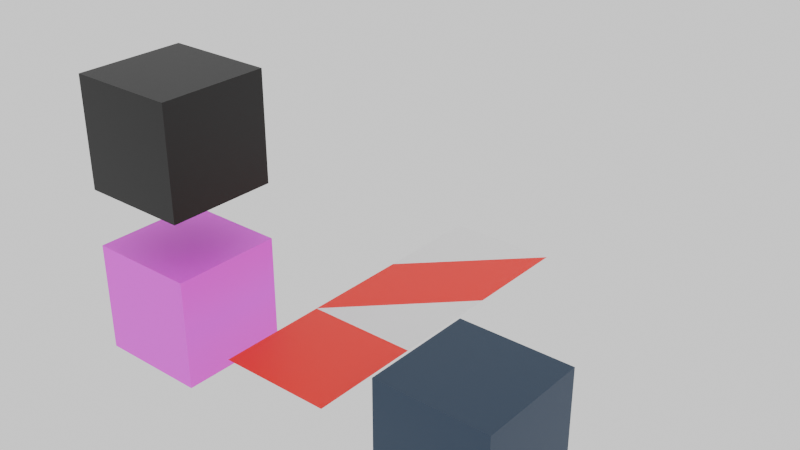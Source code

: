 # Source: 24_material_partial_VC.blend  (saved by Blender 5.3.25; exported with 4.5.12 LTS)
import bpy
from mathutils import Matrix  # noqa: F401  (used for matrix-valued properties, if any)

bpy.ops.wm.read_factory_settings(use_empty=True)
scene = bpy.context.scene
scene.name = 'Scene'

# ---- collections
col_collection = bpy.data.collections.new('Collection'); scene.collection.children.link(col_collection)

# ---- images (referenced by path relative to the original .blend; pixels are not part of the script)
import os
ASSET_DIR = os.environ.get("B2B_ASSET_DIR", "")  # directory of the original .blend (textures are referenced by path, not embedded)
HERE = os.path.dirname(os.path.abspath(__file__))  # packed textures are extracted next to this script under _unpacked/

def load_image(name, relpath, width, height, colorspace="sRGB"):
    """Load a texture the original file referenced (path relative to the .blend, or extracted next to this script)."""
    p = next((c for c in (os.path.join(HERE, relpath), os.path.join(ASSET_DIR, relpath)) if relpath and os.path.exists(c)), "")
    if p:
        img = bpy.data.images.load(p, check_existing=True)
        img.name = name
    else:  # same state as the original file: an image datablock whose file is absent (Cycles renders it pink)
        img = bpy.data.images.new(name, width, height)
        img.source = "FILE"
        img.filepath = "//" + (relpath or name)
    img.colorspace_settings.name = colorspace
    return img
img_material_partial_vc = load_image('material_partial_VC', 'material_partial_VC.png', 1024, 1024, 'sRGB')

# ---- materials (node trees are filled in below, after node groups)
mat_material = bpy.data.materials.new('Material')
mat_material.alpha_threshold = 0.0
mat_material.use_backface_culling_lightprobe_volume = False
mat_material.roughness = 0.5
mat_material.line_color = (0.0, 0.0, 0.0, 1.0)
mat_material_001 = bpy.data.materials.new('Material.001')
mat_material_002 = bpy.data.materials.new('Material.002')
mat_material_003 = bpy.data.materials.new('Material.003')
mat_material_004 = bpy.data.materials.new('Material.004')
mat_material_005 = bpy.data.materials.new('Material.005')
mat_material_006 = bpy.data.materials.new('Material.006')
mat_material_007 = bpy.data.materials.new('Material.007')
mat_material_008 = bpy.data.materials.new('Material.008')

# ---- material node trees
mat_material.use_nodes = True; mat_material.node_tree.nodes.clear()
_N = mat_material.node_tree.nodes; _L = mat_material.node_tree.links
n0 = _N.new('ShaderNodeOutputMaterial'); n0.name = 'Material Output'; n0.location = (200, 100)
n1 = _N.new('ShaderNodeBsdfPrincipled'); n1.name = 'Principled BSDF'; n1.location = (-200, 100)
n2 = _N.new('ShaderNodeTexImage'); n2.name = 'Image Texture'; n2.location = (-553, 81)
n2.width = 291
n2.image = img_material_partial_vc
_L.new(n1.outputs[0], n0.inputs[0])
_L.new(n2.outputs[0], n1.inputs[0])
n0.is_active_output = True
mat_material_001.use_nodes = True; mat_material_001.node_tree.nodes.clear()
_N = mat_material_001.node_tree.nodes; _L = mat_material_001.node_tree.links
n0 = _N.new('ShaderNodeBsdfPrincipled'); n0.name = 'Principled BSDF'; n0.location = (-200, 100)
n1 = _N.new('ShaderNodeOutputMaterial'); n1.name = 'Material Output'; n1.location = (200, 100)
n2 = _N.new('ShaderNodeVertexColor'); n2.name = 'Color Attribute'; n2.location = (-398, 98)
n2.layer_name = 'Color'
_L.new(n0.outputs[0], n1.inputs[0])
_L.new(n2.outputs[0], n0.inputs[0])
n1.is_active_output = True
mat_material_002.use_nodes = True; mat_material_002.node_tree.nodes.clear()
_N = mat_material_002.node_tree.nodes; _L = mat_material_002.node_tree.links
n0 = _N.new('ShaderNodeBsdfPrincipled'); n0.name = 'Principled BSDF'; n0.location = (-200, 100)
n0.inputs[10].default_value = 0.005
n1 = _N.new('ShaderNodeOutputMaterial'); n1.name = 'Material Output'; n1.location = (200, 100)
n2 = _N.new('ShaderNodeMix'); n2.name = 'Mix'; n2.location = (-458, 66)
n2.data_type = 'RGBA'
n2.blend_type = 'MULTIPLY'
n2.inputs[0].default_value = 1.0
n2.inputs[6].default_value = (1.0, 1.0, 1.0, 1.0)
n3 = _N.new('ShaderNodeVertexColor'); n3.name = 'Color Attribute'; n3.location = (-659, -100)
_L.new(n0.outputs[0], n1.inputs[0])
_L.new(n2.outputs[2], n0.inputs[0])
_L.new(n3.outputs[0], n2.inputs[7])
n1.is_active_output = True
mat_material_003.use_nodes = True; mat_material_003.node_tree.nodes.clear()
_N = mat_material_003.node_tree.nodes; _L = mat_material_003.node_tree.links
n0 = _N.new('ShaderNodeBsdfPrincipled'); n0.name = 'Principled BSDF'; n0.location = (-200, 100)
n0.inputs[10].default_value = 0.005
n1 = _N.new('ShaderNodeOutputMaterial'); n1.name = 'Material Output'; n1.location = (200, 100)
n2 = _N.new('ShaderNodeMix'); n2.name = 'Mix'; n2.location = (-439, 49)
n2.data_type = 'RGBA'
n2.blend_type = 'MULTIPLY'
n2.inputs[0].default_value = 1.0
n2.inputs[6].default_value = (1.0, 1.0, 1.0, 1.0)
n3 = _N.new('ShaderNodeVertexColor'); n3.name = 'Color Attribute'; n3.location = (-640, -117)
_L.new(n0.outputs[0], n1.inputs[0])
_L.new(n3.outputs[0], n2.inputs[7])
_L.new(n2.outputs[2], n0.inputs[0])
n1.is_active_output = True
mat_material_004.use_nodes = True; mat_material_004.node_tree.nodes.clear()
_N = mat_material_004.node_tree.nodes; _L = mat_material_004.node_tree.links
n0 = _N.new('ShaderNodeBsdfPrincipled'); n0.name = 'Principled BSDF'; n0.location = (-200, 100)
n0.inputs[0].default_value = (1.0, 1.0, 1.0, 1.0)
n0.inputs[10].default_value = 0.005
n1 = _N.new('ShaderNodeOutputMaterial'); n1.name = 'Material Output'; n1.location = (200, 100)
_L.new(n0.outputs[0], n1.inputs[0])
n1.is_active_output = True
mat_material_005.use_nodes = True; mat_material_005.node_tree.nodes.clear()
_N = mat_material_005.node_tree.nodes; _L = mat_material_005.node_tree.links
n0 = _N.new('ShaderNodeBsdfPrincipled'); n0.name = 'Principled BSDF'; n0.location = (-200, 100)
n0.inputs[10].default_value = 0.005
n1 = _N.new('ShaderNodeOutputMaterial'); n1.name = 'Material Output'; n1.location = (200, 100)
n2 = _N.new('ShaderNodeMix'); n2.name = 'Mix'; n2.location = (-438, 70)
n2.data_type = 'RGBA'
n2.blend_type = 'MULTIPLY'
n2.inputs[0].default_value = 1.0
n2.inputs[6].default_value = (1.0, 1.0, 1.0, 1.0)
n3 = _N.new('ShaderNodeVertexColor'); n3.name = 'Color Attribute'; n3.location = (-639, -95)
_L.new(n0.outputs[0], n1.inputs[0])
_L.new(n3.outputs[0], n2.inputs[7])
_L.new(n2.outputs[2], n0.inputs[0])
n1.is_active_output = True
mat_material_006.use_nodes = True; mat_material_006.node_tree.nodes.clear()
_N = mat_material_006.node_tree.nodes; _L = mat_material_006.node_tree.links
n0 = _N.new('ShaderNodeBsdfPrincipled'); n0.name = 'Principled BSDF'; n0.location = (-200, 100)
n0.inputs[10].default_value = 0.005
n1 = _N.new('ShaderNodeOutputMaterial'); n1.name = 'Material Output'; n1.location = (200, 100)
n2 = _N.new('ShaderNodeMix'); n2.name = 'Mix'; n2.location = (-424, 53)
n2.data_type = 'RGBA'
n2.blend_type = 'MULTIPLY'
n2.inputs[0].default_value = 1.0
n2.inputs[6].default_value = (1.0, 1.0, 1.0, 1.0)
n3 = _N.new('ShaderNodeVertexColor'); n3.name = 'Color Attribute'; n3.location = (-599, -113)
_L.new(n0.outputs[0], n1.inputs[0])
_L.new(n3.outputs[0], n2.inputs[7])
_L.new(n2.outputs[2], n0.inputs[0])
n1.is_active_output = True
mat_material_007.use_nodes = True; mat_material_007.node_tree.nodes.clear()
_N = mat_material_007.node_tree.nodes; _L = mat_material_007.node_tree.links
n0 = _N.new('ShaderNodeBsdfPrincipled'); n0.name = 'Principled BSDF'; n0.location = (-200, 100)
n0.inputs[0].default_value = (1.0, 1.0, 1.0, 1.0)
n0.inputs[10].default_value = 0.005
n1 = _N.new('ShaderNodeOutputMaterial'); n1.name = 'Material Output'; n1.location = (200, 100)
_L.new(n0.outputs[0], n1.inputs[0])
n1.is_active_output = True
mat_material_008.use_nodes = True; mat_material_008.node_tree.nodes.clear()
_N = mat_material_008.node_tree.nodes; _L = mat_material_008.node_tree.links
n0 = _N.new('ShaderNodeBsdfPrincipled'); n0.name = 'Principled BSDF'; n0.location = (-200, 100)
n0.inputs[10].default_value = 0.005
n1 = _N.new('ShaderNodeOutputMaterial'); n1.name = 'Material Output'; n1.location = (200, 100)
n2 = _N.new('ShaderNodeAttribute'); n2.name = 'Attribute'; n2.location = (-383, 67)
n2.attribute_name = 'Color'
_L.new(n0.outputs[0], n1.inputs[0])
_L.new(n2.outputs[0], n0.inputs[0])
n1.is_active_output = True

# ---- world
world_world = bpy.data.worlds.new('World'); scene.world = world_world
world_world.use_nodes = True; world_world.node_tree.nodes.clear()
_N = world_world.node_tree.nodes; _L = world_world.node_tree.links
n0 = _N.new('ShaderNodeOutputWorld'); n0.name = 'World Output'; n0.location = (200, 100)
n1 = _N.new('ShaderNodeBackground'); n1.name = 'Background'; n1.location = (-200, 100)
n1.inputs[0].default_value = (1.0, 1.0, 1.0, 1.0)
_L.new(n1.outputs[0], n0.inputs[0])
n0.is_active_output = True
world_world.color = (0.05088, 0.05088, 0.05088)
world_world.sun_shadow_jitter_overblur = 0.0

# ---- meshes
me_cube = bpy.data.meshes.new('Cube')
me_cube.from_pydata([(1.0, 1.0, 1.0), (1.0, 1.0, -1.0), (1.0, -1.0, 1.0), (1.0, -1.0, -1.0), (-1.0, 1.0, 1.0), (-1.0, 1.0, -1.0), (-1.0, -1.0, 1.0), (-1.0, -1.0, -1.0), (1.0, 1.0, 4.03), (1.0, 1.0, 2.03), (1.0, -1.0, 4.03), (1.0, -1.0, 2.03), (-1.0, 1.0, 4.03), (-1.0, 1.0, 2.03), (-1.0, -1.0, 4.03), (-1.0, -1.0, 2.03)], [], [(0, 4, 6, 2), (3, 2, 6, 7), (7, 6, 4, 5), (5, 1, 3, 7), (1, 0, 2, 3), (5, 4, 0, 1), (8, 12, 14, 10), (11, 10, 14, 15), (15, 14, 12, 13), (13, 9, 11, 15), (9, 8, 10, 11), (13, 12, 8, 9)])
me_cube.polygons.foreach_set('material_index', [0, 0, 0, 0, 0, 0, 1, 1, 1, 1, 1, 1])
_uv = me_cube.uv_layers.new(name='UVMap')
_uv.uv.foreach_set('vector', [0.625, 0.5, 0.875, 0.5, 0.875, 0.75, 0.625, 0.75, 0.375, 0.75, 0.625, 0.75, 0.625, 1.0, 0.375, 1.0, 0.375, 0.0, 0.625, 0.0, 0.625, 0.25, 0.375, 0.25, 0.125, 0.5, 0.375, 0.5, 0.375, 0.75, 0.125, 0.75, 0.375, 0.5, 0.625, 0.5, 0.625, 0.75, 0.375, 0.75, 0.375, 0.25, 0.625, 0.25, 0.625, 0.5, 0.375, 0.5, 0.625, 0.5, 0.875, 0.5, 0.875, 0.75, 0.625, 0.75, 0.375, 0.75, 0.625, 0.75, 0.625, 1.0, 0.375, 1.0, 0.375, 0.0, 0.625, 0.0, 0.625, 0.25, 0.375, 0.25, 0.125, 0.5, 0.375, 0.5, 0.375, 0.75, 0.125, 0.75, 0.375, 0.5, 0.625, 0.5, 0.625, 0.75, 0.375, 0.75, 0.375, 0.25, 0.625, 0.25, 0.625, 0.5, 0.375, 0.5])
_ca = me_cube.color_attributes.new('Color', 'BYTE_COLOR', 'CORNER')
_ca.data.foreach_set('color', [0.0, 0.0, 0.0, 1.0, 0.0, 0.0, 0.0, 1.0, 0.0, 0.0, 0.0, 1.0, 0.0, 0.0, 0.0, 1.0, 0.0, 0.0, 0.0, 1.0, 0.0, 0.0, 0.0, 1.0, 0.0, 0.0, 0.0, 1.0, 0.0, 0.0, 0.0, 1.0, 0.0, 0.0, 0.0, 1.0, 0.0, 0.0, 0.0, 1.0, 0.0, 0.0, 0.0, 1.0, 0.0, 0.0, 0.0, 1.0, 0.0, 0.0, 0.0, 1.0, 0.0, 0.0, 0.0, 1.0, 0.0, 0.0, 0.0, 1.0, 0.0, 0.0, 0.0, 1.0, 0.0, 0.0, 0.0, 1.0, 0.0, 0.0, 0.0, 1.0, 0.0, 0.0, 0.0, 1.0, 0.0, 0.0, 0.0, 1.0, 0.0, 0.0, 0.0, 1.0, 0.0, 0.0, 0.0, 1.0, 0.0, 0.0, 0.0, 1.0, 0.0, 0.0, 0.0, 1.0, 0.0, 0.0, 0.0, 1.0, 0.0, 0.0, 0.0, 1.0, 0.0, 0.0, 0.0, 1.0, 0.0, 0.0, 0.0, 1.0, 0.0, 0.0, 0.0, 1.0, 0.0, 0.0, 0.0, 1.0, 0.0, 0.0, 0.0, 1.0, 0.0, 0.0, 0.0, 1.0, 0.0, 0.0, 0.0, 1.0, 0.0, 0.0, 0.0, 1.0, 0.0, 0.0, 0.0, 1.0, 0.0, 0.0, 0.0, 1.0, 0.0, 0.0, 0.0, 1.0, 0.0, 0.0, 0.0, 1.0, 0.0, 0.0, 0.0, 1.0, 0.0, 0.0, 0.0, 1.0, 0.0, 0.0, 0.0, 1.0, 0.0, 0.0, 0.0, 1.0, 0.0, 0.0, 0.0, 1.0, 0.0, 0.0, 0.0, 1.0, 0.0, 0.0, 0.0, 1.0, 0.0, 0.0, 0.0, 1.0, 0.0, 0.0, 0.0, 1.0, 0.0, 0.0, 0.0, 1.0])
me_cube.materials.append(mat_material)
me_cube.materials.append(mat_material_001)
me_cube.use_mirror_vertex_groups = False
me_cube.update()
me_plane = bpy.data.meshes.new('Plane')
me_plane.from_pydata([(-1.0, -1.0, 0.0), (1.0, -1.0, 0.0), (-1.0, 1.0, 0.0), (1.0, 1.0, 0.0), (-1.0, 3.0, 0.0), (1.0, 3.0, 0.0), (-1.0, 5.0, 0.0), (1.0, 5.0, 0.0)], [], [(2, 3, 0), (1, 0, 3), (5, 2, 4), (3, 2, 5), (7, 4, 6), (5, 4, 7)])
me_plane.polygons.foreach_set('material_index', [1, 0, 3, 2, 5, 4])
_uv = me_plane.uv_layers.new(name='UVMap')
_uv.uv.foreach_set('vector', [0.0, 0.0, 0.0, 0.0, 0.0, 0.0, 0.0, 0.0, 0.0, 0.0, 0.0, 0.0, 0.0, 0.0, 0.0, 0.0, 0.0, 0.0, 0.0, 0.0, 0.0, 0.0, 0.0, 0.0, 0.0, 0.0, 0.0, 0.0, 0.0, 0.0, 0.0, 0.0, 0.0, 0.0, 0.0, 0.0])
_ca = me_plane.color_attributes.new('Color', 'FLOAT_COLOR', 'POINT')
_ca.data.foreach_set('color', [1.0, 0.0, 0.0, 1.0, 1.0, 0.0, 0.0, 1.0, 1.0, 0.0, 0.0, 1.0, 1.0, 0.0, 0.0, 1.0, 1.0, 0.0, 0.0, 1.0, 1.0, 0.0, 0.0, 1.0, 1.0, 0.0, 0.0, 1.0, 1.0, 0.0, 0.0, 1.0])
me_plane.materials.append(mat_material_002)
me_plane.materials.append(mat_material_003)
me_plane.materials.append(mat_material_004)
me_plane.materials.append(mat_material_005)
me_plane.materials.append(mat_material_006)
me_plane.materials.append(mat_material_007)
me_plane.update()
me_cube_001 = bpy.data.meshes.new('Cube.001')
me_cube_001.from_pydata([(-1.0, -1.0, -1.0), (-1.0, -1.0, 1.0), (-1.0, 1.0, -1.0), (-1.0, 1.0, 1.0), (1.0, -1.0, -1.0), (1.0, -1.0, 1.0), (1.0, 1.0, -1.0), (1.0, 1.0, 1.0)], [], [(0, 1, 3, 2), (2, 3, 7, 6), (6, 7, 5, 4), (4, 5, 1, 0), (2, 6, 4, 0), (7, 3, 1, 5)])
_uv = me_cube_001.uv_layers.new(name='UVMap')
_uv.uv.foreach_set('vector', [0.375, 0.0, 0.625, 0.0, 0.625, 0.25, 0.375, 0.25, 0.375, 0.25, 0.625, 0.25, 0.625, 0.5, 0.375, 0.5, 0.375, 0.5, 0.625, 0.5, 0.625, 0.75, 0.375, 0.75, 0.375, 0.75, 0.625, 0.75, 0.625, 1.0, 0.375, 1.0, 0.125, 0.5, 0.375, 0.5, 0.375, 0.75, 0.125, 0.75, 0.625, 0.5, 0.875, 0.5, 0.875, 0.75, 0.625, 0.75])
_ca = me_cube_001.color_attributes.new('Color', 'FLOAT_COLOR', 'POINT')
_ca.data.foreach_set('color', [0.01002, 0.0331, 0.07324, 1.0, 0.01002, 0.0331, 0.07324, 1.0, 0.01002, 0.0331, 0.07324, 1.0, 0.01002, 0.0331, 0.07324, 1.0, 0.01002, 0.0331, 0.07324, 1.0, 0.01002, 0.0331, 0.07324, 1.0, 0.01002, 0.0331, 0.07324, 1.0, 0.01002, 0.0331, 0.07324, 1.0])
_ca = me_cube_001.color_attributes.new('Color.001', 'FLOAT_COLOR', 'POINT')
_ca.data.foreach_set('color', [0.1329, 0.214, 0.3186, 1.0, 0.1329, 0.214, 0.3186, 1.0, 0.1329, 0.214, 0.3186, 1.0, 0.1329, 0.214, 0.3186, 1.0, 0.1329, 0.214, 0.3186, 1.0, 0.1329, 0.214, 0.3186, 1.0, 0.1329, 0.214, 0.3186, 1.0, 0.1329, 0.214, 0.3186, 1.0])
_ca = me_cube_001.color_attributes.new('Color.002', 'FLOAT_COLOR', 'POINT')
_ca.data.foreach_set('color', [0.448, 0.6038, 0.7874, 1.0, 0.448, 0.6038, 0.7874, 1.0, 0.448, 0.6038, 0.7874, 1.0, 0.448, 0.6038, 0.7874, 1.0, 0.448, 0.6038, 0.7874, 1.0, 0.448, 0.6038, 0.7874, 1.0, 0.448, 0.6038, 0.7874, 1.0, 0.448, 0.6038, 0.7874, 1.0])
me_cube_001.materials.append(mat_material_008)
me_cube_001.update()

# ---- objects
ob_cube = bpy.data.objects.new('Cube', me_cube)
ob_plane = bpy.data.objects.new('Plane', me_plane)
ob_cube_001 = bpy.data.objects.new('Cube.001', me_cube_001)

# ---- transforms, parenting, visibility, modifiers, constraints
ob_cube.location = (0.0, 0.0, 0.0)
ob_cube.lock_rotations_4d = False
ob_cube.empty_display_type = 'ARROWS'
ob_cube.lineart.crease_threshold = 0.0
ob_plane.location = (3.0, 0.0, 0.0)
ob_cube_001.location = (6.0, 0.0, 0.0)

# ---- collection membership
col_collection.objects.link(ob_cube)
col_collection.objects.link(ob_plane)
col_collection.objects.link(ob_cube_001)

# ---- scene / render settings (as saved in the file)
scene.frame_start = 1; scene.frame_end = 250; scene.frame_set(1)
scene.render.engine = 'CYCLES'
scene.render.bake_bias = 0.0
scene.render.bake_samples = 0
scene.cycles.use_denoising = False
scene.cycles.samples = 4
scene.cycles.sampling_pattern = 'TABULATED_SOBOL'
scene.cycles.use_adaptive_sampling = False
scene.eevee.use_volume_custom_range = False
scene.eevee.fast_gi_thickness_far = 0.0
bpy.context.view_layer.update()

# ---- added for rendering (the .blend has no active camera): camera
cam_auto = bpy.data.cameras.new('AutoCamera')
cam_auto.lens = 50.0
cam_auto.sensor_width = 36.0
cam_auto.clip_end = 1000.0
ob_auto_camera = bpy.data.objects.new('AutoCamera', cam_auto)
scene.collection.objects.link(ob_auto_camera)
ob_auto_camera.location = (13.3567, -10.428, 9.80022)
ob_auto_camera.rotation_euler = (1.09748, -7.21219e-08, 0.694738)
scene.camera = ob_auto_camera
bpy.context.view_layer.update()
